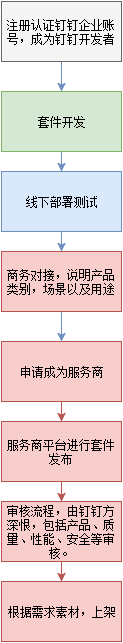

The diagram above was exported from draw.io. Its source (the exported page's mxGraphModel, read from the mxfile embedded in the PNG):
<mxGraphModel dx="1434" dy="776" grid="1" gridSize="10" guides="1" tooltips="1" connect="1" arrows="1" fold="1" page="1" pageScale="1" pageWidth="826" pageHeight="1169" background="#ffffff" math="0" shadow="0">
  <root>
    <mxCell id="0" />
    <mxCell id="1" parent="0" />
    <mxCell id="4" value="" style="edgeStyle=orthogonalEdgeStyle;rounded=0;html=1;jettySize=auto;orthogonalLoop=1;fillColor=#dae8fc;strokeColor=#6c8ebf;" edge="1" parent="1" source="2" target="3">
      <mxGeometry relative="1" as="geometry" />
    </mxCell>
    <mxCell id="2" value="注册认证钉钉企业账号，成为钉钉开发者" style="whiteSpace=wrap;html=1;fillColor=#f5f5f5;strokeColor=#666666;" vertex="1" parent="1">
      <mxGeometry x="330" y="40" width="120" height="60" as="geometry" />
    </mxCell>
    <mxCell id="6" value="" style="edgeStyle=orthogonalEdgeStyle;rounded=0;html=1;jettySize=auto;orthogonalLoop=1;fillColor=#dae8fc;strokeColor=#6c8ebf;" edge="1" parent="1" source="3" target="5">
      <mxGeometry relative="1" as="geometry" />
    </mxCell>
    <mxCell id="3" value="套件开发" style="whiteSpace=wrap;html=1;fillColor=#d5e8d4;strokeColor=#82b366;" vertex="1" parent="1">
      <mxGeometry x="330" y="130" width="120" height="60" as="geometry" />
    </mxCell>
    <mxCell id="8" value="" style="edgeStyle=orthogonalEdgeStyle;rounded=0;html=1;jettySize=auto;orthogonalLoop=1;fillColor=#dae8fc;strokeColor=#6c8ebf;" edge="1" parent="1" source="5" target="7">
      <mxGeometry relative="1" as="geometry" />
    </mxCell>
    <mxCell id="5" value="线下部署测试" style="whiteSpace=wrap;html=1;fillColor=#dae8fc;strokeColor=#6c8ebf;" vertex="1" parent="1">
      <mxGeometry x="330" y="210" width="120" height="60" as="geometry" />
    </mxCell>
    <mxCell id="10" value="" style="edgeStyle=orthogonalEdgeStyle;rounded=0;html=1;jettySize=auto;orthogonalLoop=1;fillColor=#dae8fc;strokeColor=#6c8ebf;" edge="1" parent="1" source="7" target="9">
      <mxGeometry relative="1" as="geometry" />
    </mxCell>
    <mxCell id="7" value="商务对接，说明产品类别，场景以及用途" style="whiteSpace=wrap;html=1;fillColor=#f8cecc;strokeColor=#b85450;" vertex="1" parent="1">
      <mxGeometry x="330" y="290" width="120" height="60" as="geometry" />
    </mxCell>
    <mxCell id="12" value="" style="edgeStyle=orthogonalEdgeStyle;rounded=0;html=1;jettySize=auto;orthogonalLoop=1;fillColor=#f8cecc;strokeColor=#b85450;" edge="1" parent="1" source="9" target="11">
      <mxGeometry relative="1" as="geometry" />
    </mxCell>
    <mxCell id="9" value="申请成为服务商" style="whiteSpace=wrap;html=1;fillColor=#f8cecc;strokeColor=#b85450;" vertex="1" parent="1">
      <mxGeometry x="330" y="380" width="120" height="60" as="geometry" />
    </mxCell>
    <mxCell id="14" value="" style="edgeStyle=orthogonalEdgeStyle;rounded=0;html=1;jettySize=auto;orthogonalLoop=1;fillColor=#f8cecc;strokeColor=#b85450;" edge="1" parent="1" source="11" target="13">
      <mxGeometry relative="1" as="geometry" />
    </mxCell>
    <mxCell id="11" value="服务商平台进行套件发布" style="whiteSpace=wrap;html=1;fillColor=#f8cecc;strokeColor=#b85450;" vertex="1" parent="1">
      <mxGeometry x="330" y="460" width="120" height="60" as="geometry" />
    </mxCell>
    <mxCell id="16" value="" style="edgeStyle=orthogonalEdgeStyle;rounded=0;html=1;jettySize=auto;orthogonalLoop=1;fillColor=#f8cecc;strokeColor=#b85450;" edge="1" parent="1" source="13" target="15">
      <mxGeometry relative="1" as="geometry" />
    </mxCell>
    <mxCell id="13" value="审核流程，由钉钉方深恨，包括产品、质量、性能、安全等审核。" style="whiteSpace=wrap;html=1;fillColor=#f8cecc;strokeColor=#b85450;" vertex="1" parent="1">
      <mxGeometry x="330" y="540" width="120" height="60" as="geometry" />
    </mxCell>
    <mxCell id="15" value="根据需求素材，上架" style="whiteSpace=wrap;html=1;fillColor=#f8cecc;strokeColor=#b85450;" vertex="1" parent="1">
      <mxGeometry x="330" y="620" width="120" height="60" as="geometry" />
    </mxCell>
  </root>
</mxGraphModel>